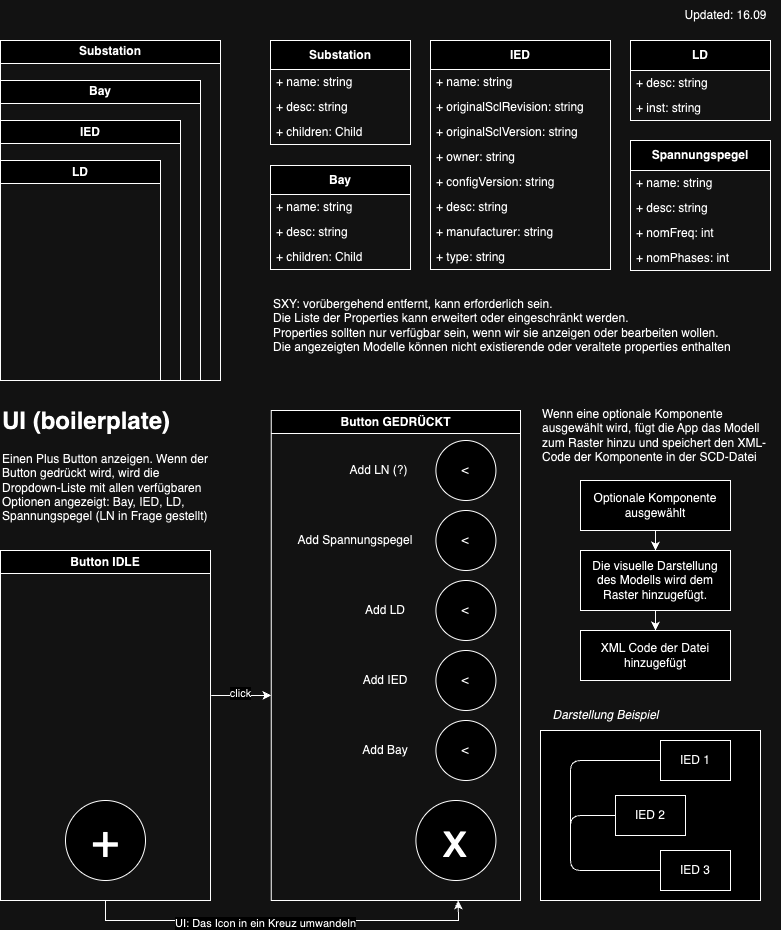

The diagram above was exported from draw.io. Its source (the exported page's mxGraphModel, read from the mxfile embedded in the PNG):
<mxGraphModel dx="367" dy="1493" grid="1" gridSize="10" guides="1" tooltips="1" connect="1" arrows="1" fold="1" page="1" pageScale="1" pageWidth="827" pageHeight="1169" math="0" shadow="0">
  <root>
    <mxCell id="0" />
    <mxCell id="1" parent="0" />
    <mxCell id="1MP5CXkI24XOPYON9Qs3-251" value="Substation" style="swimlane;whiteSpace=wrap;html=1;" vertex="1" parent="1">
      <mxGeometry x="40" y="40" width="220" height="340" as="geometry" />
    </mxCell>
    <mxCell id="1MP5CXkI24XOPYON9Qs3-252" value="Bay" style="swimlane;whiteSpace=wrap;html=1;" vertex="1" parent="1MP5CXkI24XOPYON9Qs3-251">
      <mxGeometry y="40" width="200" height="300" as="geometry" />
    </mxCell>
    <mxCell id="1MP5CXkI24XOPYON9Qs3-253" value="IED" style="swimlane;whiteSpace=wrap;html=1;" vertex="1" parent="1MP5CXkI24XOPYON9Qs3-252">
      <mxGeometry y="40" width="180" height="260" as="geometry" />
    </mxCell>
    <mxCell id="1MP5CXkI24XOPYON9Qs3-254" value="LD" style="swimlane;whiteSpace=wrap;html=1;" vertex="1" parent="1MP5CXkI24XOPYON9Qs3-253">
      <mxGeometry y="40" width="160" height="220" as="geometry" />
    </mxCell>
    <object label="Substation" name="adf" asdf="asdf" adsf="asdf" id="1MP5CXkI24XOPYON9Qs3-255">
      <mxCell style="swimlane;fontStyle=1;align=center;verticalAlign=middle;childLayout=stackLayout;horizontal=1;startSize=29;horizontalStack=0;resizeParent=1;resizeParentMax=0;resizeLast=0;collapsible=0;marginBottom=0;html=1;whiteSpace=wrap;" vertex="1" parent="1">
        <mxGeometry x="310" y="40" width="140" height="104" as="geometry" />
      </mxCell>
    </object>
    <mxCell id="1MP5CXkI24XOPYON9Qs3-256" value="+ name: string" style="text;html=1;strokeColor=none;fillColor=none;align=left;verticalAlign=middle;spacingLeft=4;spacingRight=4;overflow=hidden;rotatable=0;points=[[0,0.5],[1,0.5]];portConstraint=eastwest;whiteSpace=wrap;" vertex="1" parent="1MP5CXkI24XOPYON9Qs3-255">
      <mxGeometry y="29" width="140" height="25" as="geometry" />
    </mxCell>
    <mxCell id="1MP5CXkI24XOPYON9Qs3-257" value="+ desc: string" style="text;html=1;strokeColor=none;fillColor=none;align=left;verticalAlign=middle;spacingLeft=4;spacingRight=4;overflow=hidden;rotatable=0;points=[[0,0.5],[1,0.5]];portConstraint=eastwest;whiteSpace=wrap;" vertex="1" parent="1MP5CXkI24XOPYON9Qs3-255">
      <mxGeometry y="54" width="140" height="25" as="geometry" />
    </mxCell>
    <mxCell id="1MP5CXkI24XOPYON9Qs3-258" value="+ children:&amp;nbsp;Child" style="text;html=1;strokeColor=none;fillColor=none;align=left;verticalAlign=middle;spacingLeft=4;spacingRight=4;overflow=hidden;rotatable=0;points=[[0,0.5],[1,0.5]];portConstraint=eastwest;whiteSpace=wrap;" vertex="1" parent="1MP5CXkI24XOPYON9Qs3-255">
      <mxGeometry y="79" width="140" height="25" as="geometry" />
    </mxCell>
    <object label="Bay" name="adf" asdf="asdf" adsf="asdf" id="1MP5CXkI24XOPYON9Qs3-259">
      <mxCell style="swimlane;fontStyle=1;align=center;verticalAlign=middle;childLayout=stackLayout;horizontal=1;startSize=29;horizontalStack=0;resizeParent=1;resizeParentMax=0;resizeLast=0;collapsible=0;marginBottom=0;html=1;whiteSpace=wrap;" vertex="1" parent="1">
        <mxGeometry x="310" y="165" width="140" height="104" as="geometry" />
      </mxCell>
    </object>
    <mxCell id="1MP5CXkI24XOPYON9Qs3-260" value="+ name: string" style="text;html=1;strokeColor=none;fillColor=none;align=left;verticalAlign=middle;spacingLeft=4;spacingRight=4;overflow=hidden;rotatable=0;points=[[0,0.5],[1,0.5]];portConstraint=eastwest;whiteSpace=wrap;" vertex="1" parent="1MP5CXkI24XOPYON9Qs3-259">
      <mxGeometry y="29" width="140" height="25" as="geometry" />
    </mxCell>
    <mxCell id="1MP5CXkI24XOPYON9Qs3-261" value="+ desc: string" style="text;html=1;strokeColor=none;fillColor=none;align=left;verticalAlign=middle;spacingLeft=4;spacingRight=4;overflow=hidden;rotatable=0;points=[[0,0.5],[1,0.5]];portConstraint=eastwest;whiteSpace=wrap;" vertex="1" parent="1MP5CXkI24XOPYON9Qs3-259">
      <mxGeometry y="54" width="140" height="25" as="geometry" />
    </mxCell>
    <mxCell id="1MP5CXkI24XOPYON9Qs3-262" value="+ children: Child" style="text;html=1;strokeColor=none;fillColor=none;align=left;verticalAlign=middle;spacingLeft=4;spacingRight=4;overflow=hidden;rotatable=0;points=[[0,0.5],[1,0.5]];portConstraint=eastwest;whiteSpace=wrap;" vertex="1" parent="1MP5CXkI24XOPYON9Qs3-259">
      <mxGeometry y="79" width="140" height="25" as="geometry" />
    </mxCell>
    <object label="IED" name="adf" asdf="asdf" adsf="asdf" id="1MP5CXkI24XOPYON9Qs3-263">
      <mxCell style="swimlane;fontStyle=1;align=center;verticalAlign=middle;childLayout=stackLayout;horizontal=1;startSize=29;horizontalStack=0;resizeParent=1;resizeParentMax=0;resizeLast=0;collapsible=0;marginBottom=0;html=1;whiteSpace=wrap;" vertex="1" parent="1">
        <mxGeometry x="470" y="40" width="180" height="229" as="geometry" />
      </mxCell>
    </object>
    <mxCell id="1MP5CXkI24XOPYON9Qs3-264" value="+ name: string" style="text;html=1;strokeColor=none;fillColor=none;align=left;verticalAlign=middle;spacingLeft=4;spacingRight=4;overflow=hidden;rotatable=0;points=[[0,0.5],[1,0.5]];portConstraint=eastwest;whiteSpace=wrap;" vertex="1" parent="1MP5CXkI24XOPYON9Qs3-263">
      <mxGeometry y="29" width="180" height="25" as="geometry" />
    </mxCell>
    <mxCell id="1MP5CXkI24XOPYON9Qs3-265" value="+ originalSclRevision: string" style="text;html=1;strokeColor=none;fillColor=none;align=left;verticalAlign=middle;spacingLeft=4;spacingRight=4;overflow=hidden;rotatable=0;points=[[0,0.5],[1,0.5]];portConstraint=eastwest;whiteSpace=wrap;" vertex="1" parent="1MP5CXkI24XOPYON9Qs3-263">
      <mxGeometry y="54" width="180" height="25" as="geometry" />
    </mxCell>
    <mxCell id="1MP5CXkI24XOPYON9Qs3-266" value="+ originalSclVersion: string" style="text;html=1;strokeColor=none;fillColor=none;align=left;verticalAlign=middle;spacingLeft=4;spacingRight=4;overflow=hidden;rotatable=0;points=[[0,0.5],[1,0.5]];portConstraint=eastwest;whiteSpace=wrap;" vertex="1" parent="1MP5CXkI24XOPYON9Qs3-263">
      <mxGeometry y="79" width="180" height="25" as="geometry" />
    </mxCell>
    <mxCell id="1MP5CXkI24XOPYON9Qs3-267" value="+ owner: string" style="text;html=1;strokeColor=none;fillColor=none;align=left;verticalAlign=middle;spacingLeft=4;spacingRight=4;overflow=hidden;rotatable=0;points=[[0,0.5],[1,0.5]];portConstraint=eastwest;whiteSpace=wrap;" vertex="1" parent="1MP5CXkI24XOPYON9Qs3-263">
      <mxGeometry y="104" width="180" height="25" as="geometry" />
    </mxCell>
    <mxCell id="1MP5CXkI24XOPYON9Qs3-268" value="+&amp;nbsp;configVersion: string" style="text;html=1;strokeColor=none;fillColor=none;align=left;verticalAlign=middle;spacingLeft=4;spacingRight=4;overflow=hidden;rotatable=0;points=[[0,0.5],[1,0.5]];portConstraint=eastwest;whiteSpace=wrap;" vertex="1" parent="1MP5CXkI24XOPYON9Qs3-263">
      <mxGeometry y="129" width="180" height="25" as="geometry" />
    </mxCell>
    <mxCell id="1MP5CXkI24XOPYON9Qs3-269" value="+&amp;nbsp;desc: string" style="text;html=1;strokeColor=none;fillColor=none;align=left;verticalAlign=middle;spacingLeft=4;spacingRight=4;overflow=hidden;rotatable=0;points=[[0,0.5],[1,0.5]];portConstraint=eastwest;whiteSpace=wrap;" vertex="1" parent="1MP5CXkI24XOPYON9Qs3-263">
      <mxGeometry y="154" width="180" height="25" as="geometry" />
    </mxCell>
    <mxCell id="1MP5CXkI24XOPYON9Qs3-270" value="+&amp;nbsp;manufacturer: string" style="text;html=1;strokeColor=none;fillColor=none;align=left;verticalAlign=middle;spacingLeft=4;spacingRight=4;overflow=hidden;rotatable=0;points=[[0,0.5],[1,0.5]];portConstraint=eastwest;whiteSpace=wrap;" vertex="1" parent="1MP5CXkI24XOPYON9Qs3-263">
      <mxGeometry y="179" width="180" height="25" as="geometry" />
    </mxCell>
    <mxCell id="1MP5CXkI24XOPYON9Qs3-271" value="+&amp;nbsp;type: string" style="text;html=1;strokeColor=none;fillColor=none;align=left;verticalAlign=middle;spacingLeft=4;spacingRight=4;overflow=hidden;rotatable=0;points=[[0,0.5],[1,0.5]];portConstraint=eastwest;whiteSpace=wrap;" vertex="1" parent="1MP5CXkI24XOPYON9Qs3-263">
      <mxGeometry y="204" width="180" height="25" as="geometry" />
    </mxCell>
    <object label="LD" name="adf" asdf="asdf" adsf="asdf" id="1MP5CXkI24XOPYON9Qs3-272">
      <mxCell style="swimlane;fontStyle=1;align=center;verticalAlign=middle;childLayout=stackLayout;horizontal=1;startSize=30;horizontalStack=0;resizeParent=1;resizeParentMax=0;resizeLast=0;collapsible=0;marginBottom=0;html=1;whiteSpace=wrap;" vertex="1" parent="1">
        <mxGeometry x="670" y="40" width="140" height="80" as="geometry" />
      </mxCell>
    </object>
    <mxCell id="1MP5CXkI24XOPYON9Qs3-273" value="+&amp;nbsp;desc: string" style="text;html=1;strokeColor=none;fillColor=none;align=left;verticalAlign=middle;spacingLeft=4;spacingRight=4;overflow=hidden;rotatable=0;points=[[0,0.5],[1,0.5]];portConstraint=eastwest;whiteSpace=wrap;" vertex="1" parent="1MP5CXkI24XOPYON9Qs3-272">
      <mxGeometry y="30" width="140" height="25" as="geometry" />
    </mxCell>
    <mxCell id="1MP5CXkI24XOPYON9Qs3-274" value="+ inst: string" style="text;html=1;strokeColor=none;fillColor=none;align=left;verticalAlign=middle;spacingLeft=4;spacingRight=4;overflow=hidden;rotatable=0;points=[[0,0.5],[1,0.5]];portConstraint=eastwest;whiteSpace=wrap;" vertex="1" parent="1MP5CXkI24XOPYON9Qs3-272">
      <mxGeometry y="55" width="140" height="25" as="geometry" />
    </mxCell>
    <mxCell id="1MP5CXkI24XOPYON9Qs3-275" value="&lt;h1 style=&quot;margin-top: 0px;&quot;&gt;UI (boilerplate)&lt;/h1&gt;&lt;p&gt;Einen Plus Button anzeigen. Wenn der Button gedrückt wird, wird die Dropdown-Liste mit allen verfügbaren Optionen angezeigt: Bay, IED, LD, Spannungspegel (LN in Frage gestellt)&lt;/p&gt;" style="text;html=1;whiteSpace=wrap;overflow=hidden;rounded=0;" vertex="1" parent="1">
      <mxGeometry x="40" y="400" width="220" height="130" as="geometry" />
    </mxCell>
    <mxCell id="1MP5CXkI24XOPYON9Qs3-276" value="Button IDLE" style="swimlane;whiteSpace=wrap;html=1;" vertex="1" parent="1">
      <mxGeometry x="40" y="550" width="210" height="350" as="geometry" />
    </mxCell>
    <mxCell id="1MP5CXkI24XOPYON9Qs3-277" value="&lt;span style=&quot;font-size: 48px;&quot;&gt;+&lt;/span&gt;" style="ellipse;whiteSpace=wrap;html=1;aspect=fixed;" vertex="1" parent="1MP5CXkI24XOPYON9Qs3-276">
      <mxGeometry x="65" y="250" width="80" height="80" as="geometry" />
    </mxCell>
    <mxCell id="1MP5CXkI24XOPYON9Qs3-278" value="Button GEDRÜCKT" style="swimlane;whiteSpace=wrap;html=1;" vertex="1" parent="1">
      <mxGeometry x="310.87" y="410" width="249.13" height="490" as="geometry" />
    </mxCell>
    <mxCell id="1MP5CXkI24XOPYON9Qs3-279" value="&lt;span style=&quot;font-size: 48px;&quot;&gt;x&lt;/span&gt;" style="ellipse;whiteSpace=wrap;html=1;aspect=fixed;" vertex="1" parent="1MP5CXkI24XOPYON9Qs3-278">
      <mxGeometry x="144.56" y="390" width="80" height="80" as="geometry" />
    </mxCell>
    <mxCell id="1MP5CXkI24XOPYON9Qs3-280" value="&amp;lt;" style="ellipse;whiteSpace=wrap;html=1;aspect=fixed;" vertex="1" parent="1MP5CXkI24XOPYON9Qs3-278">
      <mxGeometry x="164.56" y="310" width="60" height="60" as="geometry" />
    </mxCell>
    <mxCell id="1MP5CXkI24XOPYON9Qs3-281" value="&amp;lt;" style="ellipse;whiteSpace=wrap;html=1;aspect=fixed;" vertex="1" parent="1MP5CXkI24XOPYON9Qs3-278">
      <mxGeometry x="164.56" y="240" width="60" height="60" as="geometry" />
    </mxCell>
    <mxCell id="1MP5CXkI24XOPYON9Qs3-282" value="&amp;lt;" style="ellipse;whiteSpace=wrap;html=1;aspect=fixed;" vertex="1" parent="1MP5CXkI24XOPYON9Qs3-278">
      <mxGeometry x="164.56" y="170" width="60" height="60" as="geometry" />
    </mxCell>
    <mxCell id="1MP5CXkI24XOPYON9Qs3-283" value="Add LD" style="text;html=1;align=center;verticalAlign=middle;whiteSpace=wrap;rounded=0;" vertex="1" parent="1MP5CXkI24XOPYON9Qs3-278">
      <mxGeometry x="84.55999999999999" y="185" width="60" height="30" as="geometry" />
    </mxCell>
    <mxCell id="1MP5CXkI24XOPYON9Qs3-284" value="Add IED" style="text;html=1;align=center;verticalAlign=middle;whiteSpace=wrap;rounded=0;" vertex="1" parent="1MP5CXkI24XOPYON9Qs3-278">
      <mxGeometry x="84.55999999999999" y="255" width="60" height="30" as="geometry" />
    </mxCell>
    <mxCell id="1MP5CXkI24XOPYON9Qs3-285" value="Add Bay" style="text;html=1;align=center;verticalAlign=middle;whiteSpace=wrap;rounded=0;" vertex="1" parent="1MP5CXkI24XOPYON9Qs3-278">
      <mxGeometry x="84.55999999999999" y="325" width="60" height="30" as="geometry" />
    </mxCell>
    <mxCell id="1MP5CXkI24XOPYON9Qs3-286" value="" style="edgeStyle=orthogonalEdgeStyle;rounded=0;orthogonalLoop=1;jettySize=auto;html=1;entryX=0;entryY=0.5;entryDx=0;entryDy=0;" edge="1" parent="1MP5CXkI24XOPYON9Qs3-278">
      <mxGeometry relative="1" as="geometry">
        <mxPoint y="285" as="targetPoint" />
        <mxPoint x="-60" y="285" as="sourcePoint" />
      </mxGeometry>
    </mxCell>
    <mxCell id="1MP5CXkI24XOPYON9Qs3-287" value="click" style="edgeLabel;html=1;align=center;verticalAlign=middle;resizable=0;points=[];" vertex="1" connectable="0" parent="1MP5CXkI24XOPYON9Qs3-286">
      <mxGeometry x="-0.0388" y="2" relative="1" as="geometry">
        <mxPoint as="offset" />
      </mxGeometry>
    </mxCell>
    <mxCell id="1MP5CXkI24XOPYON9Qs3-288" value="&amp;lt;" style="ellipse;whiteSpace=wrap;html=1;aspect=fixed;" vertex="1" parent="1MP5CXkI24XOPYON9Qs3-278">
      <mxGeometry x="164.56" y="100" width="60" height="60" as="geometry" />
    </mxCell>
    <mxCell id="1MP5CXkI24XOPYON9Qs3-289" value="Add Spannungspegel" style="text;html=1;align=center;verticalAlign=middle;whiteSpace=wrap;rounded=0;" vertex="1" parent="1MP5CXkI24XOPYON9Qs3-278">
      <mxGeometry x="24.56" y="115" width="120" height="30" as="geometry" />
    </mxCell>
    <mxCell id="1MP5CXkI24XOPYON9Qs3-290" value="&amp;lt;" style="ellipse;whiteSpace=wrap;html=1;aspect=fixed;" vertex="1" parent="1MP5CXkI24XOPYON9Qs3-278">
      <mxGeometry x="164.56" y="30" width="60" height="60" as="geometry" />
    </mxCell>
    <mxCell id="1MP5CXkI24XOPYON9Qs3-291" value="Add LN (?)" style="text;html=1;align=center;verticalAlign=middle;whiteSpace=wrap;rounded=0;" vertex="1" parent="1MP5CXkI24XOPYON9Qs3-278">
      <mxGeometry x="70" y="45" width="74.56" height="30" as="geometry" />
    </mxCell>
    <object label="Spannungspegel" name="adf" asdf="asdf" adsf="asdf" id="1MP5CXkI24XOPYON9Qs3-292">
      <mxCell style="swimlane;fontStyle=1;align=center;verticalAlign=middle;childLayout=stackLayout;horizontal=1;startSize=30;horizontalStack=0;resizeParent=1;resizeParentMax=0;resizeLast=0;collapsible=0;marginBottom=0;html=1;whiteSpace=wrap;" vertex="1" parent="1">
        <mxGeometry x="670" y="140" width="140" height="130" as="geometry" />
      </mxCell>
    </object>
    <mxCell id="1MP5CXkI24XOPYON9Qs3-293" value="+&amp;nbsp;name: string" style="text;html=1;strokeColor=none;fillColor=none;align=left;verticalAlign=middle;spacingLeft=4;spacingRight=4;overflow=hidden;rotatable=0;points=[[0,0.5],[1,0.5]];portConstraint=eastwest;whiteSpace=wrap;" vertex="1" parent="1MP5CXkI24XOPYON9Qs3-292">
      <mxGeometry y="30" width="140" height="25" as="geometry" />
    </mxCell>
    <mxCell id="1MP5CXkI24XOPYON9Qs3-294" value="+&amp;nbsp;desc: string" style="text;html=1;strokeColor=none;fillColor=none;align=left;verticalAlign=middle;spacingLeft=4;spacingRight=4;overflow=hidden;rotatable=0;points=[[0,0.5],[1,0.5]];portConstraint=eastwest;whiteSpace=wrap;" vertex="1" parent="1MP5CXkI24XOPYON9Qs3-292">
      <mxGeometry y="55" width="140" height="25" as="geometry" />
    </mxCell>
    <mxCell id="1MP5CXkI24XOPYON9Qs3-295" value="+ nomFreq: int" style="text;html=1;strokeColor=none;fillColor=none;align=left;verticalAlign=middle;spacingLeft=4;spacingRight=4;overflow=hidden;rotatable=0;points=[[0,0.5],[1,0.5]];portConstraint=eastwest;whiteSpace=wrap;" vertex="1" parent="1MP5CXkI24XOPYON9Qs3-292">
      <mxGeometry y="80" width="140" height="25" as="geometry" />
    </mxCell>
    <mxCell id="1MP5CXkI24XOPYON9Qs3-296" value="+ nomPhases: int" style="text;html=1;strokeColor=none;fillColor=none;align=left;verticalAlign=middle;spacingLeft=4;spacingRight=4;overflow=hidden;rotatable=0;points=[[0,0.5],[1,0.5]];portConstraint=eastwest;whiteSpace=wrap;" vertex="1" parent="1MP5CXkI24XOPYON9Qs3-292">
      <mxGeometry y="105" width="140" height="25" as="geometry" />
    </mxCell>
    <mxCell id="1MP5CXkI24XOPYON9Qs3-297" value="&lt;div style=&quot;&quot;&gt;&lt;span style=&quot;background-color: initial;&quot;&gt;Wenn eine optionale Komponente ausgewählt wird, fügt die App das Modell zum Raster hinzu und speichert den XML-Code der Komponente in der SCD-Datei&lt;/span&gt;&lt;/div&gt;" style="text;html=1;align=left;verticalAlign=middle;whiteSpace=wrap;rounded=0;" vertex="1" parent="1">
      <mxGeometry x="580" y="400" width="230" height="70" as="geometry" />
    </mxCell>
    <mxCell id="1MP5CXkI24XOPYON9Qs3-298" value="Optionale Komponente ausgewählt" style="rounded=0;whiteSpace=wrap;html=1;" vertex="1" parent="1">
      <mxGeometry x="620" y="480" width="150" height="50" as="geometry" />
    </mxCell>
    <mxCell id="1MP5CXkI24XOPYON9Qs3-299" value="Die visuelle Darstellung des Modells wird dem Raster hinzugefügt." style="rounded=0;whiteSpace=wrap;html=1;" vertex="1" parent="1">
      <mxGeometry x="620" y="550" width="150" height="60" as="geometry" />
    </mxCell>
    <mxCell id="1MP5CXkI24XOPYON9Qs3-300" value="" style="edgeStyle=orthogonalEdgeStyle;rounded=0;orthogonalLoop=1;jettySize=auto;html=1;" edge="1" parent="1" source="1MP5CXkI24XOPYON9Qs3-298" target="1MP5CXkI24XOPYON9Qs3-299">
      <mxGeometry relative="1" as="geometry" />
    </mxCell>
    <mxCell id="1MP5CXkI24XOPYON9Qs3-301" value="XML Code der Datei hinzugefügt" style="rounded=0;whiteSpace=wrap;html=1;" vertex="1" parent="1">
      <mxGeometry x="620" y="630" width="150" height="50" as="geometry" />
    </mxCell>
    <mxCell id="1MP5CXkI24XOPYON9Qs3-302" value="" style="edgeStyle=orthogonalEdgeStyle;rounded=0;orthogonalLoop=1;jettySize=auto;html=1;" edge="1" parent="1" source="1MP5CXkI24XOPYON9Qs3-299" target="1MP5CXkI24XOPYON9Qs3-301">
      <mxGeometry relative="1" as="geometry" />
    </mxCell>
    <mxCell id="1MP5CXkI24XOPYON9Qs3-303" value="" style="rounded=0;whiteSpace=wrap;html=1;" vertex="1" parent="1">
      <mxGeometry x="580" y="730" width="220" height="170" as="geometry" />
    </mxCell>
    <mxCell id="1MP5CXkI24XOPYON9Qs3-304" value="IED 1" style="rounded=0;whiteSpace=wrap;html=1;" vertex="1" parent="1">
      <mxGeometry x="700" y="740" width="70" height="40" as="geometry" />
    </mxCell>
    <mxCell id="1MP5CXkI24XOPYON9Qs3-305" value="IED 2" style="rounded=0;whiteSpace=wrap;html=1;" vertex="1" parent="1">
      <mxGeometry x="655" y="795" width="70" height="40" as="geometry" />
    </mxCell>
    <mxCell id="1MP5CXkI24XOPYON9Qs3-306" value="IED 3" style="rounded=0;whiteSpace=wrap;html=1;" vertex="1" parent="1">
      <mxGeometry x="700" y="850" width="70" height="40" as="geometry" />
    </mxCell>
    <mxCell id="1MP5CXkI24XOPYON9Qs3-307" value="" style="endArrow=none;html=1;entryX=0;entryY=0.5;entryDx=0;entryDy=0;exitX=0;exitY=0.5;exitDx=0;exitDy=0;" edge="1" parent="1" source="1MP5CXkI24XOPYON9Qs3-306" target="1MP5CXkI24XOPYON9Qs3-304">
      <mxGeometry width="50" height="50" relative="1" as="geometry">
        <mxPoint x="610" y="750" as="sourcePoint" />
        <mxPoint x="660" y="700" as="targetPoint" />
        <Array as="points">
          <mxPoint x="610" y="870" />
          <mxPoint x="610" y="760" />
        </Array>
      </mxGeometry>
    </mxCell>
    <mxCell id="1MP5CXkI24XOPYON9Qs3-308" value="" style="endArrow=none;html=1;entryX=0;entryY=0.5;entryDx=0;entryDy=0;exitX=0;exitY=0.5;exitDx=0;exitDy=0;" edge="1" parent="1" source="1MP5CXkI24XOPYON9Qs3-306" target="1MP5CXkI24XOPYON9Qs3-305">
      <mxGeometry width="50" height="50" relative="1" as="geometry">
        <mxPoint x="610" y="750" as="sourcePoint" />
        <mxPoint x="660" y="700" as="targetPoint" />
        <Array as="points">
          <mxPoint x="610" y="870" />
          <mxPoint x="610" y="815" />
        </Array>
      </mxGeometry>
    </mxCell>
    <mxCell id="1MP5CXkI24XOPYON9Qs3-309" value="&lt;i&gt;Darstellung Beispiel&lt;/i&gt;" style="text;html=1;align=center;verticalAlign=middle;resizable=0;points=[];autosize=1;strokeColor=none;fillColor=none;" vertex="1" parent="1">
      <mxGeometry x="580" y="700" width="130" height="30" as="geometry" />
    </mxCell>
    <mxCell id="1MP5CXkI24XOPYON9Qs3-310" value="SXY: vorübergehend entfernt, kann erforderlich sein.&lt;br&gt;Die Liste der Properties kann erweitert oder eingeschränkt werden.&lt;br&gt;Properties sollten nur verfügbar sein, wenn wir sie anzeigen oder bearbeiten wollen.&lt;br&gt;Die angezeigten Modelle können nicht existierende oder veraltete properties enthalten" style="text;html=1;align=left;verticalAlign=middle;resizable=0;points=[];autosize=1;strokeColor=none;fillColor=none;" vertex="1" parent="1">
      <mxGeometry x="310.87" y="290" width="480" height="70" as="geometry" />
    </mxCell>
    <mxCell id="1MP5CXkI24XOPYON9Qs3-311" value="" style="endArrow=classic;html=1;rounded=0;exitX=0.5;exitY=1;exitDx=0;exitDy=0;entryX=0.75;entryY=1;entryDx=0;entryDy=0;" edge="1" parent="1" source="1MP5CXkI24XOPYON9Qs3-276" target="1MP5CXkI24XOPYON9Qs3-278">
      <mxGeometry width="50" height="50" relative="1" as="geometry">
        <mxPoint x="160.87" y="970" as="sourcePoint" />
        <mxPoint x="490.87" y="970" as="targetPoint" />
        <Array as="points">
          <mxPoint x="145" y="920" />
          <mxPoint x="498" y="920" />
        </Array>
      </mxGeometry>
    </mxCell>
    <mxCell id="1MP5CXkI24XOPYON9Qs3-312" value="UI: Das Icon in ein Kreuz umwandeln" style="edgeLabel;html=1;align=center;verticalAlign=middle;resizable=0;points=[];" vertex="1" connectable="0" parent="1MP5CXkI24XOPYON9Qs3-311">
      <mxGeometry x="-0.0825" y="-3" relative="1" as="geometry">
        <mxPoint as="offset" />
      </mxGeometry>
    </mxCell>
    <mxCell id="1MP5CXkI24XOPYON9Qs3-313" value="Updated: 16.09" style="text;html=1;align=center;verticalAlign=middle;resizable=0;points=[];autosize=1;strokeColor=none;fillColor=none;" vertex="1" parent="1">
      <mxGeometry x="710" width="110" height="30" as="geometry" />
    </mxCell>
  </root>
</mxGraphModel>